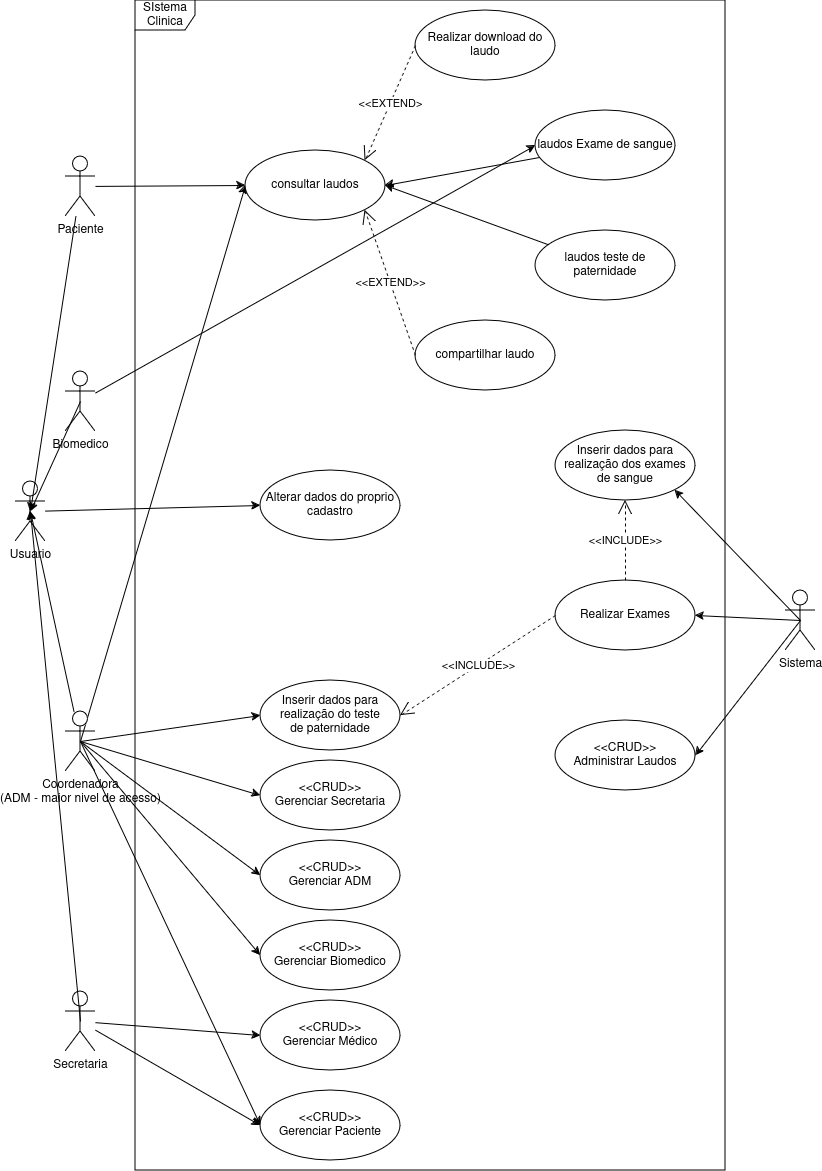

The diagram above was exported from draw.io. Its source (the exported page's mxGraphModel, read from the mxfile embedded in the PNG):
<mxGraphModel dx="2074" dy="1825" grid="1" gridSize="10" guides="1" tooltips="1" connect="1" arrows="1" fold="1" page="1" pageScale="1" pageWidth="827" pageHeight="1169" background="#FFFFFF" math="0" shadow="0">
  <root>
    <mxCell id="0" />
    <mxCell id="1" parent="0" />
    <mxCell id="hCmTPyM3NdGGa_54mISt-14" style="edgeStyle=none;rounded=0;orthogonalLoop=1;jettySize=auto;html=1;entryX=0;entryY=0.5;entryDx=0;entryDy=0;" parent="1" source="v5K8VpE563ika1e4SYlT-2" target="v5K8VpE563ika1e4SYlT-11" edge="1">
      <mxGeometry relative="1" as="geometry" />
    </mxCell>
    <mxCell id="v5K8VpE563ika1e4SYlT-2" value="Paciente&lt;div&gt;&lt;br/&gt;&lt;/div&gt;" style="shape=umlActor;verticalLabelPosition=bottom;verticalAlign=top;html=1;labelBackgroundColor=none;shadow=0;" parent="1" vertex="1">
      <mxGeometry x="60" y="155" width="30" height="60" as="geometry" />
    </mxCell>
    <mxCell id="hCmTPyM3NdGGa_54mISt-12" style="edgeStyle=none;rounded=0;orthogonalLoop=1;jettySize=auto;html=1;entryX=0;entryY=0.5;entryDx=0;entryDy=0;" parent="1" source="v5K8VpE563ika1e4SYlT-5" target="v5K8VpE563ika1e4SYlT-13" edge="1">
      <mxGeometry relative="1" as="geometry" />
    </mxCell>
    <mxCell id="hCmTPyM3NdGGa_54mISt-13" style="edgeStyle=none;rounded=0;orthogonalLoop=1;jettySize=auto;html=1;entryX=0;entryY=0.5;entryDx=0;entryDy=0;" parent="1" source="v5K8VpE563ika1e4SYlT-5" target="hCmTPyM3NdGGa_54mISt-10" edge="1">
      <mxGeometry relative="1" as="geometry" />
    </mxCell>
    <mxCell id="v5K8VpE563ika1e4SYlT-5" value="Secretaria" style="shape=umlActor;verticalLabelPosition=bottom;verticalAlign=top;html=1;" parent="1" vertex="1">
      <mxGeometry x="60" y="990" width="30" height="60" as="geometry" />
    </mxCell>
    <mxCell id="W7C0OiJFxu_wO_atmClL-7" style="rounded=0;orthogonalLoop=1;jettySize=auto;html=1;exitX=0.5;exitY=0.5;exitDx=0;exitDy=0;exitPerimeter=0;entryX=0;entryY=0.5;entryDx=0;entryDy=0;" parent="1" source="v5K8VpE563ika1e4SYlT-6" target="v5K8VpE563ika1e4SYlT-11" edge="1">
      <mxGeometry relative="1" as="geometry" />
    </mxCell>
    <mxCell id="W7C0OiJFxu_wO_atmClL-14" style="edgeStyle=none;rounded=0;orthogonalLoop=1;jettySize=auto;html=1;exitX=0.5;exitY=0.5;exitDx=0;exitDy=0;exitPerimeter=0;entryX=0;entryY=0.5;entryDx=0;entryDy=0;" parent="1" source="v5K8VpE563ika1e4SYlT-6" target="v5K8VpE563ika1e4SYlT-21" edge="1">
      <mxGeometry relative="1" as="geometry" />
    </mxCell>
    <mxCell id="W7C0OiJFxu_wO_atmClL-15" style="edgeStyle=none;rounded=0;orthogonalLoop=1;jettySize=auto;html=1;exitX=0.5;exitY=0.5;exitDx=0;exitDy=0;exitPerimeter=0;entryX=0;entryY=0.5;entryDx=0;entryDy=0;" parent="1" source="v5K8VpE563ika1e4SYlT-6" target="v5K8VpE563ika1e4SYlT-15" edge="1">
      <mxGeometry relative="1" as="geometry" />
    </mxCell>
    <mxCell id="W7C0OiJFxu_wO_atmClL-23" style="edgeStyle=none;rounded=0;orthogonalLoop=1;jettySize=auto;html=1;exitX=0.5;exitY=0.5;exitDx=0;exitDy=0;exitPerimeter=0;entryX=0;entryY=0.5;entryDx=0;entryDy=0;" parent="1" source="v5K8VpE563ika1e4SYlT-6" target="v5K8VpE563ika1e4SYlT-26" edge="1">
      <mxGeometry relative="1" as="geometry" />
    </mxCell>
    <mxCell id="W7C0OiJFxu_wO_atmClL-25" style="edgeStyle=none;rounded=0;orthogonalLoop=1;jettySize=auto;html=1;exitX=0.5;exitY=0.5;exitDx=0;exitDy=0;exitPerimeter=0;entryX=0;entryY=0.5;entryDx=0;entryDy=0;" parent="1" source="v5K8VpE563ika1e4SYlT-6" target="v5K8VpE563ika1e4SYlT-14" edge="1">
      <mxGeometry relative="1" as="geometry" />
    </mxCell>
    <mxCell id="W7C0OiJFxu_wO_atmClL-32" style="edgeStyle=none;rounded=0;orthogonalLoop=1;jettySize=auto;html=1;exitX=0.5;exitY=0.5;exitDx=0;exitDy=0;exitPerimeter=0;entryX=0;entryY=0.5;entryDx=0;entryDy=0;" parent="1" source="v5K8VpE563ika1e4SYlT-6" target="v5K8VpE563ika1e4SYlT-13" edge="1">
      <mxGeometry relative="1" as="geometry" />
    </mxCell>
    <mxCell id="v5K8VpE563ika1e4SYlT-6" value="Coordenadora&lt;br&gt;(ADM - maior nivel de acesso)" style="shape=umlActor;verticalLabelPosition=bottom;verticalAlign=top;html=1;" parent="1" vertex="1">
      <mxGeometry x="60" y="710" width="30" height="60" as="geometry" />
    </mxCell>
    <mxCell id="W7C0OiJFxu_wO_atmClL-48" style="edgeStyle=none;rounded=0;orthogonalLoop=1;jettySize=auto;html=1;exitX=0.5;exitY=0.5;exitDx=0;exitDy=0;exitPerimeter=0;entryX=0.5;entryY=0.5;entryDx=0;entryDy=0;entryPerimeter=0;" parent="1" source="v5K8VpE563ika1e4SYlT-7" target="W7C0OiJFxu_wO_atmClL-41" edge="1">
      <mxGeometry relative="1" as="geometry" />
    </mxCell>
    <mxCell id="hCmTPyM3NdGGa_54mISt-15" style="edgeStyle=none;rounded=0;orthogonalLoop=1;jettySize=auto;html=1;entryX=0;entryY=0.5;entryDx=0;entryDy=0;" parent="1" source="v5K8VpE563ika1e4SYlT-7" target="hCmTPyM3NdGGa_54mISt-17" edge="1">
      <mxGeometry relative="1" as="geometry" />
    </mxCell>
    <mxCell id="v5K8VpE563ika1e4SYlT-7" value="Biomedico" style="shape=umlActor;verticalLabelPosition=bottom;verticalAlign=top;html=1;" parent="1" vertex="1">
      <mxGeometry x="60" y="370" width="30" height="60" as="geometry" />
    </mxCell>
    <mxCell id="v5K8VpE563ika1e4SYlT-8" value="SIstema Clinica" style="shape=umlFrame;whiteSpace=wrap;html=1;pointerEvents=0;" parent="1" vertex="1">
      <mxGeometry x="130" y="-1" width="590" height="1170" as="geometry" />
    </mxCell>
    <mxCell id="v5K8VpE563ika1e4SYlT-10" value="Alterar dados do proprio cadastro" style="ellipse;whiteSpace=wrap;html=1;" parent="1" vertex="1">
      <mxGeometry x="255" y="469" width="140" height="70" as="geometry" />
    </mxCell>
    <mxCell id="v5K8VpE563ika1e4SYlT-11" value="consultar laudos" style="ellipse;whiteSpace=wrap;html=1;" parent="1" vertex="1">
      <mxGeometry x="240" y="149" width="140" height="70" as="geometry" />
    </mxCell>
    <mxCell id="v5K8VpE563ika1e4SYlT-13" value="&amp;lt;&amp;lt;CRUD&amp;gt;&amp;gt;&lt;br&gt;Gerenciar Paciente" style="ellipse;whiteSpace=wrap;html=1;" parent="1" vertex="1">
      <mxGeometry x="255" y="1089" width="140" height="70" as="geometry" />
    </mxCell>
    <mxCell id="v5K8VpE563ika1e4SYlT-14" value="&amp;lt;&amp;lt;CRUD&amp;gt;&amp;gt;&lt;br&gt;Gerenciar Biomedico" style="ellipse;whiteSpace=wrap;html=1;" parent="1" vertex="1">
      <mxGeometry x="255" y="919" width="140" height="70" as="geometry" />
    </mxCell>
    <mxCell id="v5K8VpE563ika1e4SYlT-15" value="&amp;lt;&amp;lt;CRUD&amp;gt;&amp;gt;&lt;br&gt;Gerenciar Secretaria" style="ellipse;whiteSpace=wrap;html=1;" parent="1" vertex="1">
      <mxGeometry x="255" y="759" width="140" height="70" as="geometry" />
    </mxCell>
    <mxCell id="v5K8VpE563ika1e4SYlT-16" value="&amp;lt;&amp;lt;CRUD&amp;gt;&amp;gt;&lt;br&gt;Administrar Laudos" style="ellipse;whiteSpace=wrap;html=1;" parent="1" vertex="1">
      <mxGeometry x="550" y="719" width="140" height="70" as="geometry" />
    </mxCell>
    <mxCell id="W7C0OiJFxu_wO_atmClL-33" style="edgeStyle=none;rounded=0;orthogonalLoop=1;jettySize=auto;html=1;exitX=0.5;exitY=0.5;exitDx=0;exitDy=0;exitPerimeter=0;entryX=1;entryY=0.5;entryDx=0;entryDy=0;" parent="1" source="v5K8VpE563ika1e4SYlT-17" target="v5K8VpE563ika1e4SYlT-25" edge="1">
      <mxGeometry relative="1" as="geometry" />
    </mxCell>
    <mxCell id="hCmTPyM3NdGGa_54mISt-3" style="edgeStyle=none;rounded=0;orthogonalLoop=1;jettySize=auto;html=1;exitX=0.5;exitY=0.5;exitDx=0;exitDy=0;exitPerimeter=0;entryX=1;entryY=0.5;entryDx=0;entryDy=0;" parent="1" source="v5K8VpE563ika1e4SYlT-17" target="v5K8VpE563ika1e4SYlT-16" edge="1">
      <mxGeometry relative="1" as="geometry" />
    </mxCell>
    <mxCell id="jJo2BdZz8VbZ6TDU7xIw-2" style="edgeStyle=none;rounded=0;orthogonalLoop=1;jettySize=auto;html=1;exitX=0.5;exitY=0.5;exitDx=0;exitDy=0;exitPerimeter=0;entryX=1;entryY=1;entryDx=0;entryDy=0;" parent="1" source="v5K8VpE563ika1e4SYlT-17" target="W7C0OiJFxu_wO_atmClL-17" edge="1">
      <mxGeometry relative="1" as="geometry" />
    </mxCell>
    <mxCell id="v5K8VpE563ika1e4SYlT-17" value="Sistema" style="shape=umlActor;verticalLabelPosition=bottom;verticalAlign=top;html=1;" parent="1" vertex="1">
      <mxGeometry x="780" y="589" width="30" height="60" as="geometry" />
    </mxCell>
    <mxCell id="v5K8VpE563ika1e4SYlT-21" value="Inserir dados para realização do teste&lt;br&gt;de paternidade" style="ellipse;whiteSpace=wrap;html=1;" parent="1" vertex="1">
      <mxGeometry x="255" y="679" width="140" height="70" as="geometry" />
    </mxCell>
    <mxCell id="v5K8VpE563ika1e4SYlT-23" value="Realizar download do laudo" style="ellipse;whiteSpace=wrap;html=1;" parent="1" vertex="1">
      <mxGeometry x="410" y="9" width="140" height="70" as="geometry" />
    </mxCell>
    <mxCell id="v5K8VpE563ika1e4SYlT-24" value="compartilhar laudo" style="ellipse;whiteSpace=wrap;html=1;" parent="1" vertex="1">
      <mxGeometry x="410" y="319" width="140" height="70" as="geometry" />
    </mxCell>
    <mxCell id="v5K8VpE563ika1e4SYlT-25" value="Realizar Exames" style="ellipse;whiteSpace=wrap;html=1;" parent="1" vertex="1">
      <mxGeometry x="550" y="579" width="140" height="70" as="geometry" />
    </mxCell>
    <mxCell id="v5K8VpE563ika1e4SYlT-26" value="&amp;lt;&amp;lt;CRUD&amp;gt;&amp;gt;&lt;br&gt;Gerenciar ADM" style="ellipse;whiteSpace=wrap;html=1;" parent="1" vertex="1">
      <mxGeometry x="255" y="839" width="140" height="70" as="geometry" />
    </mxCell>
    <mxCell id="W7C0OiJFxu_wO_atmClL-17" value="Inserir dados para realização dos exames de sangue" style="ellipse;whiteSpace=wrap;html=1;" parent="1" vertex="1">
      <mxGeometry x="550" y="429" width="140" height="70" as="geometry" />
    </mxCell>
    <mxCell id="W7C0OiJFxu_wO_atmClL-30" style="edgeStyle=none;rounded=0;orthogonalLoop=1;jettySize=auto;html=1;exitX=0;exitY=1;exitDx=0;exitDy=0;" parent="1" source="v5K8VpE563ika1e4SYlT-25" target="v5K8VpE563ika1e4SYlT-25" edge="1">
      <mxGeometry relative="1" as="geometry" />
    </mxCell>
    <mxCell id="W7C0OiJFxu_wO_atmClL-31" style="edgeStyle=none;rounded=0;orthogonalLoop=1;jettySize=auto;html=1;exitX=0;exitY=1;exitDx=0;exitDy=0;" parent="1" source="v5K8VpE563ika1e4SYlT-25" target="v5K8VpE563ika1e4SYlT-25" edge="1">
      <mxGeometry relative="1" as="geometry" />
    </mxCell>
    <mxCell id="hCmTPyM3NdGGa_54mISt-4" style="edgeStyle=none;rounded=0;orthogonalLoop=1;jettySize=auto;html=1;entryX=0;entryY=0.5;entryDx=0;entryDy=0;" parent="1" source="W7C0OiJFxu_wO_atmClL-41" target="v5K8VpE563ika1e4SYlT-10" edge="1">
      <mxGeometry relative="1" as="geometry" />
    </mxCell>
    <mxCell id="W7C0OiJFxu_wO_atmClL-41" value="Usuario" style="shape=umlActor;verticalLabelPosition=bottom;verticalAlign=top;html=1;" parent="1" vertex="1">
      <mxGeometry x="10" y="480" width="30" height="60" as="geometry" />
    </mxCell>
    <mxCell id="W7C0OiJFxu_wO_atmClL-42" value="&amp;lt;&amp;lt;EXTEND&amp;gt;" style="endArrow=open;endSize=12;dashed=1;html=1;rounded=0;exitX=0;exitY=0.5;exitDx=0;exitDy=0;entryX=1;entryY=0;entryDx=0;entryDy=0;" parent="1" source="v5K8VpE563ika1e4SYlT-23" target="v5K8VpE563ika1e4SYlT-11" edge="1">
      <mxGeometry x="0.0048" width="160" relative="1" as="geometry">
        <mxPoint x="430" y="233.47000000000003" as="sourcePoint" />
        <mxPoint x="590" y="233.47000000000003" as="targetPoint" />
        <mxPoint as="offset" />
      </mxGeometry>
    </mxCell>
    <mxCell id="W7C0OiJFxu_wO_atmClL-44" value="&amp;lt;&amp;lt;EXTEND&amp;gt;&amp;gt;" style="endArrow=open;endSize=12;dashed=1;html=1;rounded=0;exitX=0;exitY=0.5;exitDx=0;exitDy=0;entryX=1;entryY=1;entryDx=0;entryDy=0;" parent="1" source="v5K8VpE563ika1e4SYlT-24" target="v5K8VpE563ika1e4SYlT-11" edge="1">
      <mxGeometry width="160" relative="1" as="geometry">
        <mxPoint x="410" y="358.47" as="sourcePoint" />
        <mxPoint x="570" y="358.47" as="targetPoint" />
      </mxGeometry>
    </mxCell>
    <mxCell id="W7C0OiJFxu_wO_atmClL-45" value="&amp;lt;&amp;lt;INCLUDE&amp;gt;&amp;gt;" style="endArrow=open;endSize=12;dashed=1;html=1;rounded=0;entryX=1;entryY=0.5;entryDx=0;entryDy=0;exitX=0;exitY=0.5;exitDx=0;exitDy=0;" parent="1" source="v5K8VpE563ika1e4SYlT-25" target="v5K8VpE563ika1e4SYlT-21" edge="1">
      <mxGeometry width="160" relative="1" as="geometry">
        <mxPoint x="390" y="539" as="sourcePoint" />
        <mxPoint x="550" y="539" as="targetPoint" />
      </mxGeometry>
    </mxCell>
    <mxCell id="W7C0OiJFxu_wO_atmClL-46" value="&amp;lt;&amp;lt;INCLUDE&amp;gt;&amp;gt;" style="endArrow=open;endSize=12;dashed=1;html=1;rounded=0;exitX=0.5;exitY=0;exitDx=0;exitDy=0;" parent="1" source="v5K8VpE563ika1e4SYlT-25" edge="1">
      <mxGeometry width="160" relative="1" as="geometry">
        <mxPoint x="490" y="699" as="sourcePoint" />
        <mxPoint x="620" y="499" as="targetPoint" />
      </mxGeometry>
    </mxCell>
    <mxCell id="hCmTPyM3NdGGa_54mISt-5" style="edgeStyle=none;rounded=0;orthogonalLoop=1;jettySize=auto;html=1;entryX=0.5;entryY=0.5;entryDx=0;entryDy=0;entryPerimeter=0;" parent="1" source="v5K8VpE563ika1e4SYlT-6" target="W7C0OiJFxu_wO_atmClL-41" edge="1">
      <mxGeometry relative="1" as="geometry" />
    </mxCell>
    <mxCell id="hCmTPyM3NdGGa_54mISt-8" style="edgeStyle=none;rounded=0;orthogonalLoop=1;jettySize=auto;html=1;entryX=0.5;entryY=0.5;entryDx=0;entryDy=0;entryPerimeter=0;" parent="1" source="v5K8VpE563ika1e4SYlT-2" target="W7C0OiJFxu_wO_atmClL-41" edge="1">
      <mxGeometry relative="1" as="geometry" />
    </mxCell>
    <mxCell id="hCmTPyM3NdGGa_54mISt-10" value="&amp;lt;&amp;lt;CRUD&amp;gt;&amp;gt;&lt;br&gt;Gerenciar Médico" style="ellipse;whiteSpace=wrap;html=1;" parent="1" vertex="1">
      <mxGeometry x="255" y="999" width="140" height="70" as="geometry" />
    </mxCell>
    <mxCell id="hCmTPyM3NdGGa_54mISt-11" style="edgeStyle=none;rounded=0;orthogonalLoop=1;jettySize=auto;html=1;exitX=0.5;exitY=0.5;exitDx=0;exitDy=0;exitPerimeter=0;entryX=0.5;entryY=0.5;entryDx=0;entryDy=0;entryPerimeter=0;" parent="1" source="v5K8VpE563ika1e4SYlT-5" target="W7C0OiJFxu_wO_atmClL-41" edge="1">
      <mxGeometry relative="1" as="geometry" />
    </mxCell>
    <mxCell id="hCmTPyM3NdGGa_54mISt-20" style="edgeStyle=none;rounded=0;orthogonalLoop=1;jettySize=auto;html=1;entryX=1;entryY=0.5;entryDx=0;entryDy=0;" parent="1" source="hCmTPyM3NdGGa_54mISt-17" target="v5K8VpE563ika1e4SYlT-11" edge="1">
      <mxGeometry relative="1" as="geometry" />
    </mxCell>
    <mxCell id="hCmTPyM3NdGGa_54mISt-17" value="laudos Exame de sangue" style="ellipse;whiteSpace=wrap;html=1;" parent="1" vertex="1">
      <mxGeometry x="530" y="109" width="140" height="70" as="geometry" />
    </mxCell>
    <mxCell id="hCmTPyM3NdGGa_54mISt-21" style="edgeStyle=none;rounded=0;orthogonalLoop=1;jettySize=auto;html=1;entryX=1;entryY=0.5;entryDx=0;entryDy=0;" parent="1" source="hCmTPyM3NdGGa_54mISt-18" target="v5K8VpE563ika1e4SYlT-11" edge="1">
      <mxGeometry relative="1" as="geometry" />
    </mxCell>
    <mxCell id="hCmTPyM3NdGGa_54mISt-18" value="laudos teste de paternidade" style="ellipse;whiteSpace=wrap;html=1;" parent="1" vertex="1">
      <mxGeometry x="530" y="229" width="140" height="70" as="geometry" />
    </mxCell>
  </root>
</mxGraphModel>